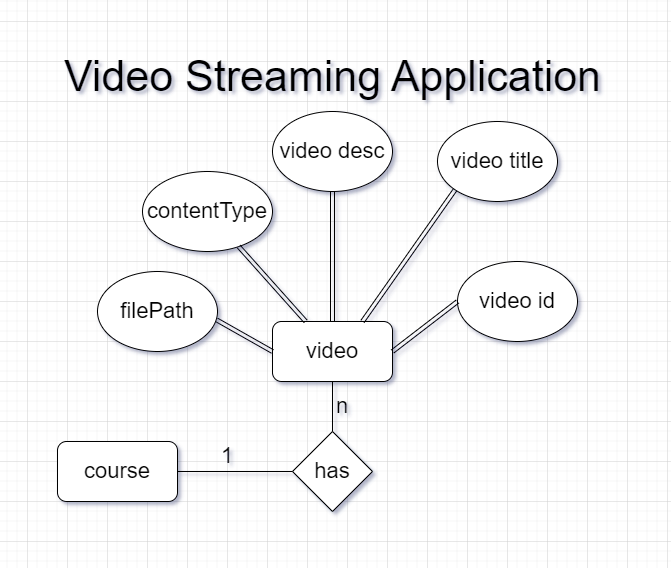

The diagram above was exported from draw.io. Its source (the exported page's mxGraphModel, read from the mxfile embedded in the PNG):
<mxGraphModel dx="1050" dy="574" grid="1" gridSize="10" guides="1" tooltips="1" connect="1" arrows="1" fold="1" page="1" pageScale="1" pageWidth="850" pageHeight="1100" math="0" shadow="0" extFonts="Permanent Marker^https://fonts.googleapis.com/css?family=Permanent+Marker">
  <root>
    <mxCell id="0" />
    <mxCell id="1" parent="0" />
    <mxCell id="5APgYN09apzBHzyOpmtM-1" value="&lt;font style=&quot;font-size: 22px;&quot;&gt;filePath&lt;/font&gt;" style="ellipse;whiteSpace=wrap;html=1;" vertex="1" parent="1">
      <mxGeometry x="190" y="250" width="120" height="80" as="geometry" />
    </mxCell>
    <mxCell id="5APgYN09apzBHzyOpmtM-2" value="&lt;font style=&quot;font-size: 22px;&quot;&gt;contentType&lt;/font&gt;" style="ellipse;whiteSpace=wrap;html=1;" vertex="1" parent="1">
      <mxGeometry x="235" y="150" width="130" height="80" as="geometry" />
    </mxCell>
    <mxCell id="5APgYN09apzBHzyOpmtM-3" value="&lt;font style=&quot;font-size: 22px;&quot;&gt;video desc&lt;/font&gt;" style="ellipse;whiteSpace=wrap;html=1;" vertex="1" parent="1">
      <mxGeometry x="365" y="90" width="120" height="80" as="geometry" />
    </mxCell>
    <mxCell id="5APgYN09apzBHzyOpmtM-4" value="&lt;font style=&quot;font-size: 22px;&quot;&gt;video title&lt;/font&gt;" style="ellipse;whiteSpace=wrap;html=1;" vertex="1" parent="1">
      <mxGeometry x="530" y="100" width="120" height="80" as="geometry" />
    </mxCell>
    <mxCell id="5APgYN09apzBHzyOpmtM-5" value="&lt;font style=&quot;font-size: 22px;&quot;&gt;video id&lt;/font&gt;" style="ellipse;whiteSpace=wrap;html=1;" vertex="1" parent="1">
      <mxGeometry x="550" y="240" width="120" height="80" as="geometry" />
    </mxCell>
    <mxCell id="5APgYN09apzBHzyOpmtM-6" value="&lt;font style=&quot;font-size: 22px;&quot;&gt;course&lt;/font&gt;" style="rounded=1;whiteSpace=wrap;html=1;" vertex="1" parent="1">
      <mxGeometry x="150" y="420" width="120" height="60" as="geometry" />
    </mxCell>
    <mxCell id="5APgYN09apzBHzyOpmtM-7" value="&lt;font style=&quot;font-size: 22px;&quot;&gt;video&lt;/font&gt;" style="rounded=1;whiteSpace=wrap;html=1;" vertex="1" parent="1">
      <mxGeometry x="365" y="300" width="120" height="60" as="geometry" />
    </mxCell>
    <mxCell id="5APgYN09apzBHzyOpmtM-8" value="&lt;font style=&quot;font-size: 22px;&quot;&gt;has&lt;/font&gt;" style="rhombus;whiteSpace=wrap;html=1;" vertex="1" parent="1">
      <mxGeometry x="385" y="410" width="80" height="80" as="geometry" />
    </mxCell>
    <mxCell id="5APgYN09apzBHzyOpmtM-9" value="&lt;font style=&quot;font-size: 43px;&quot;&gt;Video Streaming Application&lt;/font&gt;" style="text;html=1;align=center;verticalAlign=middle;whiteSpace=wrap;rounded=0;" vertex="1" parent="1">
      <mxGeometry x="143" y="40" width="565" height="30" as="geometry" />
    </mxCell>
    <mxCell id="5APgYN09apzBHzyOpmtM-10" value="" style="shape=link;html=1;rounded=0;entryX=0.5;entryY=1;entryDx=0;entryDy=0;" edge="1" parent="1" source="5APgYN09apzBHzyOpmtM-7" target="5APgYN09apzBHzyOpmtM-3">
      <mxGeometry width="100" relative="1" as="geometry">
        <mxPoint x="370" y="270" as="sourcePoint" />
        <mxPoint x="470" y="270" as="targetPoint" />
      </mxGeometry>
    </mxCell>
    <mxCell id="5APgYN09apzBHzyOpmtM-12" value="" style="shape=link;html=1;rounded=0;entryX=1;entryY=0.5;entryDx=0;entryDy=0;exitX=0;exitY=0.5;exitDx=0;exitDy=0;" edge="1" parent="1" source="5APgYN09apzBHzyOpmtM-5" target="5APgYN09apzBHzyOpmtM-7">
      <mxGeometry width="100" relative="1" as="geometry">
        <mxPoint x="545" y="320" as="sourcePoint" />
        <mxPoint x="560" y="230" as="targetPoint" />
      </mxGeometry>
    </mxCell>
    <mxCell id="5APgYN09apzBHzyOpmtM-13" value="" style="endArrow=none;html=1;rounded=0;entryX=0.5;entryY=1;entryDx=0;entryDy=0;" edge="1" parent="1" source="5APgYN09apzBHzyOpmtM-8" target="5APgYN09apzBHzyOpmtM-7">
      <mxGeometry width="50" height="50" relative="1" as="geometry">
        <mxPoint x="290" y="470" as="sourcePoint" />
        <mxPoint x="340" y="420" as="targetPoint" />
      </mxGeometry>
    </mxCell>
    <mxCell id="5APgYN09apzBHzyOpmtM-14" value="" style="endArrow=none;html=1;rounded=0;entryX=0;entryY=0.5;entryDx=0;entryDy=0;exitX=1;exitY=0.5;exitDx=0;exitDy=0;" edge="1" parent="1" source="5APgYN09apzBHzyOpmtM-6" target="5APgYN09apzBHzyOpmtM-8">
      <mxGeometry width="50" height="50" relative="1" as="geometry">
        <mxPoint x="310" y="480" as="sourcePoint" />
        <mxPoint x="360" y="430" as="targetPoint" />
      </mxGeometry>
    </mxCell>
    <mxCell id="5APgYN09apzBHzyOpmtM-15" value="" style="shape=link;html=1;rounded=0;" edge="1" parent="1" source="5APgYN09apzBHzyOpmtM-2" target="5APgYN09apzBHzyOpmtM-7">
      <mxGeometry width="100" relative="1" as="geometry">
        <mxPoint x="302" y="232" as="sourcePoint" />
        <mxPoint x="367" y="302" as="targetPoint" />
      </mxGeometry>
    </mxCell>
    <mxCell id="5APgYN09apzBHzyOpmtM-16" value="" style="shape=link;html=1;rounded=0;entryX=0.993;entryY=0.605;entryDx=0;entryDy=0;exitX=0;exitY=0.5;exitDx=0;exitDy=0;entryPerimeter=0;" edge="1" parent="1" source="5APgYN09apzBHzyOpmtM-7" target="5APgYN09apzBHzyOpmtM-1">
      <mxGeometry width="100" relative="1" as="geometry">
        <mxPoint x="280" y="390" as="sourcePoint" />
        <mxPoint x="295" y="300" as="targetPoint" />
      </mxGeometry>
    </mxCell>
    <mxCell id="5APgYN09apzBHzyOpmtM-17" value="" style="shape=link;html=1;rounded=0;entryX=0;entryY=1;entryDx=0;entryDy=0;exitX=0.75;exitY=0;exitDx=0;exitDy=0;" edge="1" parent="1" source="5APgYN09apzBHzyOpmtM-7" target="5APgYN09apzBHzyOpmtM-4">
      <mxGeometry width="100" relative="1" as="geometry">
        <mxPoint x="505" y="320" as="sourcePoint" />
        <mxPoint x="520" y="230" as="targetPoint" />
      </mxGeometry>
    </mxCell>
    <mxCell id="5APgYN09apzBHzyOpmtM-18" value="&lt;font style=&quot;font-size: 22px;&quot;&gt;1&lt;/font&gt;" style="text;html=1;align=center;verticalAlign=middle;whiteSpace=wrap;rounded=0;" vertex="1" parent="1">
      <mxGeometry x="290" y="420" width="60" height="30" as="geometry" />
    </mxCell>
    <mxCell id="5APgYN09apzBHzyOpmtM-19" value="&lt;font style=&quot;font-size: 22px;&quot;&gt;n&lt;/font&gt;" style="text;html=1;align=center;verticalAlign=middle;whiteSpace=wrap;rounded=0;" vertex="1" parent="1">
      <mxGeometry x="405" y="370" width="60" height="30" as="geometry" />
    </mxCell>
  </root>
</mxGraphModel>